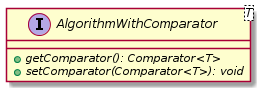

The diagram above was rendered by PlantUML. Its source (embedded in the PNG):
@startuml

    interface AlgorithmWithComparator<T> {
        {abstract} +getComparator(): Comparator<T>
        {abstract} +setComparator(Comparator<T>): void
    }

@enduml